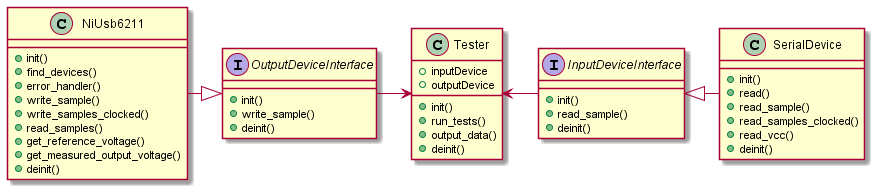

The diagram above was rendered by PlantUML. Its source (embedded in the PNG):
@startuml tester

' Interfaces/classes
interface OutputDeviceInterface {
    + init()
    + write_sample()
    + deinit()
}

class NiUsb6211 {
    + init()
    + find_devices()
    + error_handler()
    + write_sample()
    + write_samples_clocked()
    + read_samples()
    + get_reference_voltage()
    + get_measured_output_voltage()
    + deinit()
}

interface InputDeviceInterface {
    + init()
    + read_sample()
    + deinit()
}

class SerialDevice {
    + init()
    + read()
    + read_sample()
    + read_samples_clocked()
    + read_vcc()
    + deinit()
}

class Tester {
    + inputDevice
    + outputDevice
    + init()
    + run_tests()
    + output_data()
    + deinit()
}

'  Relations
OutputDeviceInterface <|-left- NiUsb6211
InputDeviceInterface <|-right- SerialDevice

Tester <-left- OutputDeviceInterface
Tester <-right- InputDeviceInterface

@enduml